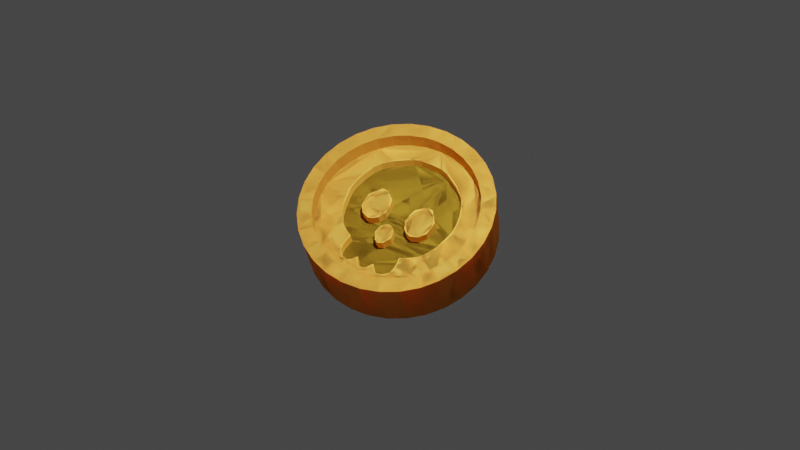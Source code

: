 # Source: Gold_Coin.blend  (saved by Blender 3.6.11; exported with 4.5.12 LTS)
import bpy
from mathutils import Matrix  # noqa: F401  (used for matrix-valued properties, if any)

bpy.ops.wm.read_factory_settings(use_empty=True)
scene = bpy.context.scene
scene.name = 'Scene'

# ---- collections
col_collection = bpy.data.collections.new('Collection'); scene.collection.children.link(col_collection)

# ---- materials (node trees are filled in below, after node groups)
mat_material_001 = bpy.data.materials.new('Material.001')
mat_material_001.use_transparent_shadow = False
mat_material_001.diffuse_color = (1.0, 0.5064, 0.07616, 1.0)
mat_material_001.roughness = 0.5
mat_material_002 = bpy.data.materials.new('Material.002')
mat_material_002.use_transparent_shadow = False
mat_material_002.diffuse_color = (0.3694, 0.2145, 0.01982, 1.0)
mat_material_002.metallic = 0.1119

# ---- material node trees

# ---- world
world_world = bpy.data.worlds.new('World'); scene.world = world_world
world_world.use_nodes = True; world_world.node_tree.nodes.clear()
_N = world_world.node_tree.nodes; _L = world_world.node_tree.links
n0 = _N.new('ShaderNodeOutputWorld'); n0.name = 'World Output'; n0.location = (300, 300)
n1 = _N.new('ShaderNodeBackground'); n1.name = 'Background'; n1.location = (10, 300)
n1.inputs[0].default_value = (0.05088, 0.05088, 0.05088, 1.0)
_L.new(n1.outputs[0], n0.inputs[0])
n0.is_active_output = True
world_world.color = (0.05088, 0.05088, 0.05088)
world_world.use_sun_shadow = False
world_world.sun_shadow_jitter_overblur = 0.0

# ---- cameras
cam_camera = bpy.data.cameras.new('Camera')
cam_camera.clip_end = 100.0
cam_camera.ortho_scale = 7.314

# ---- lights
light_light = bpy.data.lights.new('Light', 'POINT')
light_light.transmission_factor = 0.0
light_light.energy = 1000.0
light_light.shadow_soft_size = 0.1
light_light.shadow_maximum_resolution = 0.006
light_light.use_absolute_resolution = True

# ---- meshes
me_cylinder = bpy.data.meshes.new('Cylinder')
me_cylinder.from_pydata([(0.0, 0.8481, -1.0), (0.0, 0.8493, 1.0), (0.1654, 0.8318, -1.0), (0.1657, 0.833, 1.0), (0.3245, 0.7835, -1.0), (0.325, 0.7846, 1.0), (0.4712, 0.7051, -1.0), (0.4718, 0.7061, 1.0), (0.5997, 0.5997, -1.0), (0.6005, 0.6005, 1.0), (0.7051, 0.4712, -1.0), (0.7061, 0.4718, 1.0), (0.7835, 0.3245, -1.0), (0.7846, 0.325, 1.0), (0.8318, 0.1654, -1.0), (0.833, 0.1657, 1.0), (0.8481, 0.0, -1.0), (0.8493, 0.0, 1.0), (0.8318, -0.1654, -1.0), (0.833, -0.1657, 1.0), (0.7835, -0.3245, -1.0), (0.7846, -0.325, 1.0), (0.7051, -0.4712, -1.0), (0.7061, -0.4718, 1.0), (0.5997, -0.5997, -1.0), (0.6005, -0.6005, 1.0), (0.4712, -0.7051, -1.0), (0.4718, -0.7061, 1.0), (0.3245, -0.7835, -1.0), (0.325, -0.7846, 1.0), (0.1654, -0.8318, -1.0), (0.1657, -0.833, 1.0), (0.0, -0.8481, -1.0), (0.0, -0.8493, 1.0), (-0.1654, -0.8318, -1.0), (-0.1657, -0.833, 1.0), (-0.3245, -0.7835, -1.0), (-0.325, -0.7846, 1.0), (-0.4712, -0.7051, -1.0), (-0.4718, -0.7061, 1.0), (-0.5997, -0.5997, -1.0), (-0.6005, -0.6005, 1.0), (-0.7051, -0.4712, -1.0), (-0.7061, -0.4718, 1.0), (-0.7835, -0.3245, -1.0), (-0.7846, -0.325, 1.0), (-0.8318, -0.1654, -1.0), (-0.833, -0.1657, 1.0), (-0.8481, 0.0, -1.0), (-0.8493, 0.0, 1.0), (-0.8318, 0.1654, -1.0), (-0.833, 0.1657, 1.0), (-0.7835, 0.3245, -1.0), (-0.7846, 0.325, 1.0), (-0.7051, 0.4712, -1.0), (-0.7061, 0.4718, 1.0), (-0.5997, 0.5997, -1.0), (-0.6005, 0.6005, 1.0), (-0.4712, 0.7051, -1.0), (-0.4718, 0.7061, 1.0), (-0.3245, 0.7835, -1.0), (-0.325, 0.7846, 1.0), (-0.1654, 0.8318, -1.0), (-0.1657, 0.833, 1.0), (0.1951, 0.9808, 1.0), (0.0, 1.0, 1.0), (0.3827, 0.9239, 1.0), (0.5556, 0.8315, 1.0), (0.7071, 0.7071, 1.0), (0.8315, 0.5556, 1.0), (0.9239, 0.3827, 1.0), (0.9808, 0.1951, 1.0), (1.0, 0.0, 1.0), (0.9808, -0.1951, 1.0), (0.9239, -0.3827, 1.0), (0.8315, -0.5556, 1.0), (0.7071, -0.7071, 1.0), (0.5556, -0.8315, 1.0), (0.3827, -0.9239, 1.0), (0.1951, -0.9808, 1.0), (0.0, -1.0, 1.0), (-0.1951, -0.9808, 1.0), (-0.3827, -0.9239, 1.0), (-0.5556, -0.8315, 1.0), (-0.7071, -0.7071, 1.0), (-0.8315, -0.5556, 1.0), (-0.9239, -0.3827, 1.0), (-0.9808, -0.1951, 1.0), (-1.0, 0.0, 1.0), (-0.9808, 0.1951, 1.0), (-0.9239, 0.3827, 1.0), (-0.8315, 0.5556, 1.0), (-0.7071, 0.7071, 1.0), (-0.5556, 0.8315, 1.0), (-0.3827, 0.9239, 1.0), (-0.1951, 0.9808, 1.0), (0.1657, 0.833, 0.374), (0.0, 0.8493, 0.374), (0.325, 0.7846, 0.374), (0.4718, 0.7061, 0.374), (0.6005, 0.6005, 0.374), (0.7061, 0.4718, 0.374), (0.7846, 0.325, 0.374), (0.833, 0.1657, 0.374), (0.8493, 0.0, 0.374), (0.833, -0.1657, 0.374), (0.7846, -0.325, 0.374), (0.7061, -0.4718, 0.374), (0.6005, -0.6005, 0.374), (0.4718, -0.7061, 0.374), (0.325, -0.7846, 0.374), (0.1657, -0.833, 0.374), (0.0, -0.8493, 0.374), (-0.1657, -0.833, 0.374), (-0.325, -0.7846, 0.374), (-0.4718, -0.7061, 0.374), (-0.6005, -0.6005, 0.374), (-0.7061, -0.4718, 0.374), (-0.7846, -0.325, 0.374), (-0.833, -0.1657, 0.374), (-0.8493, 0.0, 0.374), (-0.833, 0.1657, 0.374), (-0.7846, 0.325, 0.374), (-0.7061, 0.4718, 0.374), (-0.6005, 0.6005, 0.374), (-0.4718, 0.7061, 0.374), (-0.325, 0.7846, 0.374), (-0.1657, 0.833, 0.374), (0.007596, 0.6665, 0.374), (0.1177, 0.6627, 0.374), (0.2507, 0.621, 0.374), (0.3684, 0.5526, 0.374), (0.4786, 0.4463, 0.374), (0.5583, 0.3209, 0.374), (0.5963, 0.2032, 0.374), (0.6153, 0.03607, 0.374), (0.5849, -0.09306, 0.374), (0.5355, -0.2146, 0.374), (0.4672, -0.3285, 0.374), (0.3684, -0.4121, 0.374), (0.2962, -0.4349, 0.374), (0.3076, -0.5222, 0.374), (0.3114, -0.5792, 0.374), (0.2886, -0.6362, 0.374), (0.2469, -0.6818, 0.374), (0.1747, -0.697, 0.374), (0.1291, -0.6666, 0.374), (0.09115, -0.6134, 0.374), (0.07976, -0.6628, 0.374), (0.02659, -0.697, 0.374), (-0.03418, -0.7007, 0.374), (-0.06077, -0.6666, 0.374), (-0.08356, -0.6248, 0.374), (-0.1101, -0.6514, 0.374), (-0.1367, -0.6856, 0.374), (-0.1747, -0.6932, 0.374), (-0.2317, -0.6818, 0.374), (-0.2886, -0.6286, 0.374), (-0.3, -0.5602, 0.374), (-0.2962, -0.4957, 0.374), (-0.2849, -0.4463, 0.374), (-0.357, -0.4083, 0.374), (-0.4444, -0.3475, 0.374), (-0.5089, -0.2716, 0.374), (-0.5545, -0.1576, 0.374), (-0.5811, -0.04369, 0.374), (-0.6001, 0.05126, 0.374), (-0.5963, 0.1386, 0.374), (-0.5735, 0.245, 0.374), (-0.5317, 0.3589, 0.374), (-0.4748, 0.4501, 0.374), (-0.376, 0.5336, 0.374), (-0.2621, 0.602, 0.374), (-0.1861, 0.6438, 0.374), (-0.08735, 0.6703, 0.374), (-2.98e-08, -0.15, 0.374), (-0.04937, -0.1766, 0.374), (-0.08356, -0.2412, 0.374), (-0.07596, -0.302, 0.374), (-0.04558, -0.3551, 0.374), (-0.01139, -0.3893, 0.374), (0.04558, -0.3703, 0.374), (0.06077, -0.3399, 0.374), (0.09115, -0.2906, 0.374), (0.08356, -0.2374, 0.374), (0.06836, -0.1994, 0.374), (0.04558, -0.1728, 0.374), (-0.2279, 0.188, 0.374), (-0.3, 0.188, 0.374), (-0.3342, 0.1348, 0.374), (-0.3722, 0.07025, 0.374), (-0.3912, 0.001886, 0.374), (-0.376, -0.06268, 0.374), (-0.338, -0.1424, 0.374), (-0.2735, -0.1614, 0.374), (-0.2089, -0.1614, 0.374), (-0.1633, -0.1159, 0.374), (-0.1177, -0.05508, 0.374), (-0.1215, 0.02467, 0.374), (-0.1595, 0.09684, 0.374), (0.2393, 0.1918, 0.374), (0.1899, 0.1538, 0.374), (0.1367, 0.112, 0.374), (0.1177, 0.03227, 0.374), (0.1291, -0.06268, 0.374), (0.1519, -0.1272, 0.374), (0.2013, -0.1652, 0.374), (0.2507, -0.1804, 0.374), (0.3304, -0.15, 0.374), (0.3836, -0.08167, 0.374), (0.3912, -0.001912, 0.374), (0.3912, 0.06645, 0.374), (0.3418, 0.131, 0.374), (0.007596, 0.6665, -0.003605), (0.1177, 0.6627, -0.003605), (0.2507, 0.621, -0.003605), (0.3684, 0.5526, -0.003605), (0.4786, 0.4463, -0.003605), (0.5583, 0.3209, -0.003605), (0.5963, 0.2032, -0.003605), (0.6153, 0.03607, -0.003605), (0.5849, -0.09306, -0.003605), (0.5355, -0.2146, -0.003605), (0.4672, -0.3285, -0.003605), (0.3684, -0.4121, -0.003605), (0.2962, -0.4349, -0.003605), (0.3076, -0.5222, -0.003605), (0.3114, -0.5792, -0.003605), (0.2886, -0.6362, -0.003605), (0.2469, -0.6818, -0.003605), (0.1747, -0.697, -0.003605), (0.1291, -0.6666, -0.003605), (0.09115, -0.6134, -0.003605), (0.07976, -0.6628, -0.003605), (0.02659, -0.697, -0.003605), (-0.03418, -0.7007, -0.003605), (-0.06077, -0.6666, -0.003605), (-0.08356, -0.6248, -0.003605), (-0.1101, -0.6514, -0.003605), (-0.1367, -0.6856, -0.003605), (-0.1747, -0.6932, -0.003605), (-0.2317, -0.6818, -0.003605), (-0.2886, -0.6286, -0.003605), (-0.3, -0.5602, -0.003605), (-0.2962, -0.4957, -0.003605), (-0.2849, -0.4463, -0.003605), (-0.357, -0.4083, -0.003605), (-0.4444, -0.3475, -0.003605), (-0.5089, -0.2716, -0.003605), (-0.5545, -0.1576, -0.003605), (-0.5811, -0.04369, -0.003605), (-0.6001, 0.05126, -0.003605), (-0.5963, 0.1386, -0.003605), (-0.5735, 0.245, -0.003605), (-0.5317, 0.3589, -0.003605), (-0.4748, 0.4501, -0.003605), (-0.376, 0.5336, -0.003605), (-0.2621, 0.602, -0.003605), (-0.1861, 0.6438, -0.003605), (-0.08735, 0.6703, -0.003605), (-3.145e-08, -0.15, -0.003605), (-0.04937, -0.1766, -0.003605), (-0.08356, -0.2412, -0.003605), (-0.07596, -0.302, -0.003605), (-0.04558, -0.3551, -0.003605), (-0.01139, -0.3893, -0.003605), (0.04558, -0.3703, -0.003605), (0.06077, -0.3399, -0.003605), (0.09115, -0.2906, -0.003605), (0.08356, -0.2374, -0.003605), (0.06836, -0.1994, -0.003605), (0.04558, -0.1728, -0.003605), (-0.2279, 0.188, -0.003605), (-0.3, 0.188, -0.003605), (-0.3342, 0.1348, -0.003605), (-0.3722, 0.07025, -0.003605), (-0.3912, 0.001886, -0.003605), (-0.376, -0.06268, -0.003605), (-0.338, -0.1424, -0.003605), (-0.2735, -0.1614, -0.003605), (-0.2089, -0.1614, -0.003605), (-0.1633, -0.1159, -0.003605), (-0.1177, -0.05508, -0.003605), (-0.1215, 0.02467, -0.003605), (-0.1595, 0.09684, -0.003605), (0.2393, 0.1918, -0.003605), (0.1899, 0.1538, -0.003605), (0.1367, 0.112, -0.003605), (0.1177, 0.03227, -0.003605), (0.1291, -0.06268, -0.003605), (0.1519, -0.1272, -0.003605), (0.2013, -0.1652, -0.003605), (0.2507, -0.1804, -0.003605), (0.3304, -0.15, -0.003605), (0.3836, -0.08167, -0.003605), (0.3912, -0.001912, -0.003605), (0.3912, 0.06645, -0.003605), (0.3418, 0.131, -0.003605), (0.0, 1.0, -1.0), (0.1951, 0.9808, -1.0), (0.3827, 0.9239, -1.0), (0.5556, 0.8315, -1.0), (0.7071, 0.7071, -1.0), (0.8315, 0.5556, -1.0), (0.9239, 0.3827, -1.0), (0.9808, 0.1951, -1.0), (1.0, 0.0, -1.0), (0.9808, -0.1951, -1.0), (0.9239, -0.3827, -1.0), (0.8315, -0.5556, -1.0), (0.7071, -0.7071, -1.0), (0.5556, -0.8315, -1.0), (0.3827, -0.9239, -1.0), (0.1951, -0.9808, -1.0), (0.0, -1.0, -1.0), (-0.1951, -0.9808, -1.0), (-0.3827, -0.9239, -1.0), (-0.5556, -0.8315, -1.0), (-0.7071, -0.7071, -1.0), (-0.8315, -0.5556, -1.0), (-0.9239, -0.3827, -1.0), (-0.9808, -0.1951, -1.0), (-1.0, 0.0, -1.0), (-0.9808, 0.1951, -1.0), (-0.9239, 0.3827, -1.0), (-0.8315, 0.5556, -1.0), (-0.7071, 0.7071, -1.0), (-0.5556, 0.8315, -1.0), (-0.3827, 0.9239, -1.0), (-0.1951, 0.9808, -1.0), (1.232e-09, 0.8481, -0.3707), (0.1654, 0.8318, -0.3707), (0.3245, 0.7835, -0.3707), (0.4712, 0.7051, -0.3707), (0.5997, 0.5997, -0.3707), (0.7051, 0.4712, -0.3707), (0.7835, 0.3245, -0.3707), (0.8318, 0.1654, -0.3707), (0.8481, 0.0, -0.3707), (0.8318, -0.1654, -0.3707), (0.7835, -0.3245, -0.3707), (0.7051, -0.4712, -0.3707), (0.5997, -0.5997, -0.3707), (0.4712, -0.7051, -0.3707), (0.3245, -0.7835, -0.3707), (0.1654, -0.8318, -0.3707), (1.232e-09, -0.8481, -0.3707), (-0.1654, -0.8318, -0.3707), (-0.3245, -0.7835, -0.3707), (-0.4712, -0.7051, -0.3707), (-0.5997, -0.5997, -0.3707), (-0.7051, -0.4712, -0.3707), (-0.7835, -0.3245, -0.3707), (-0.8318, -0.1654, -0.3707), (-0.8481, 0.0, -0.3707), (-0.8318, 0.1654, -0.3707), (-0.7835, 0.3245, -0.3707), (-0.7051, 0.4712, -0.3707), (-0.5997, 0.5997, -0.3707), (-0.4712, 0.7051, -0.3707), (-0.3245, 0.7835, -0.3707), (-0.1654, 0.8318, -0.3707), (-0.3004, -0.4291, -0.3707), (-0.308, -0.4974, -0.3707), (-0.3042, -0.5696, -0.3707), (-0.2814, -0.6342, -0.3707), (-0.2244, -0.6911, -0.3707), (-0.1675, -0.6949, -0.3707), (-0.0991, -0.6569, -0.3707), (-0.08391, -0.6038, -0.3707), (-0.04593, -0.6797, -0.3707), (0.01104, -0.7025, -0.3707), (0.07561, -0.6759, -0.3707), (0.0984, -0.6152, -0.3707), (0.1212, -0.6531, -0.3707), (0.1706, -0.6987, -0.3707), (0.2541, -0.6797, -0.3707), (0.2997, -0.6266, -0.3707), (0.3225, -0.5316, -0.3707), (0.3035, -0.4518, -0.3707), (0.3491, -0.4101, -0.3707), (0.406, -0.3797, -0.3707), (0.4554, -0.3227, -0.3707), (0.5124, -0.2695, -0.3707), (0.5542, -0.1632, -0.3707), (0.5959, -0.03786, -0.3707), (0.6073, 0.1103, -0.3707), (0.5883, 0.1976, -0.3707), (0.5542, 0.3381, -0.3707), (0.4934, 0.4179, -0.3707), (0.4326, 0.4939, -0.3707), (0.3415, 0.5698, -0.3707), (0.1896, 0.642, -0.3707), (0.04902, 0.6724, -0.3707), (-0.1371, 0.6572, -0.3707), (-0.289, 0.585, -0.3707), (-0.3802, 0.5242, -0.3707), (-0.4675, 0.4559, -0.3707), (-0.5359, 0.3571, -0.3707), (-0.5928, 0.2128, -0.3707), (-0.5966, 0.06469, -0.3707), (-0.5852, -0.06065, -0.3707), (-0.5511, -0.1708, -0.3707), (-0.4865, -0.2923, -0.3707), (-0.4143, -0.3721, -0.3707), (-0.3384, -0.4177, -0.3707), (0.002181, -0.3939, -0.3707), (-0.0263, -0.3813, -0.3707), (-0.05795, -0.3401, -0.3707), (-0.0896, -0.2768, -0.3707), (-0.08011, -0.2135, -0.3707), (-0.04213, -0.1629, -0.3707), (0.01801, -0.1471, -0.3707), (0.06548, -0.1819, -0.3707), (0.0908, -0.2262, -0.3707), (0.0908, -0.2705, -0.3707), (0.08447, -0.3148, -0.3707), (0.04966, -0.3591, -0.3707), (-0.0009841, -0.3813, -0.3707), (-0.3017, -0.1597, -0.3707), (-0.3491, -0.1186, -0.3707), (-0.3745, -0.0616, -0.3707), (-0.384, -0.01729, -0.3707), (-0.384, 0.03019, -0.3707), (-0.3681, 0.0745, -0.3707), (-0.346, 0.1156, -0.3707), (-0.3238, 0.1505, -0.3707), (-0.2985, 0.1758, -0.3707), (-0.2574, 0.1884, -0.3707), (-0.2289, 0.1884, -0.3707), (-0.2004, 0.1694, -0.3707), (-0.1814, 0.1473, -0.3707), (-0.1656, 0.1251, -0.3707), (-0.1371, 0.09665, -0.3707), (-0.1307, 0.065, -0.3707), (-0.1213, 0.03019, -0.3707), (-0.1149, -0.01412, -0.3707), (-0.1244, -0.03944, -0.3707), (-0.1434, -0.09008, -0.3707), (-0.1751, -0.1312, -0.3707), (-0.2099, -0.1597, -0.3707), (-0.251, -0.1692, -0.3707), (0.2459, -0.1787, -0.3707), (0.2016, -0.1629, -0.3707), (0.1668, -0.1312, -0.3707), (0.1383, -0.06476, -0.3707), (0.1256, -0.01412, -0.3707), (0.1161, 0.02702, -0.3707), (0.1256, 0.06817, -0.3707), (0.1446, 0.103, -0.3707), (0.1668, 0.1315, -0.3707), (0.1858, 0.1536, -0.3707), (0.2142, 0.1789, -0.3707), (0.2554, 0.1884, -0.3707), (0.2902, 0.1853, -0.3707), (0.3282, 0.1536, -0.3707), (0.3567, 0.1251, -0.3707), (0.3662, 0.09349, -0.3707), (0.3788, 0.06184, -0.3707), (0.3851, 0.02386, -0.3707), (0.3915, -0.04577, -0.3707), (0.3788, -0.09641, -0.3707), (0.3377, -0.1312, -0.3707), (0.2934, -0.1597, -0.3707), (-0.3004, -0.4291, -0.04432), (-0.308, -0.4974, -0.04432), (-0.3042, -0.5696, -0.04432), (-0.2814, -0.6342, -0.04432), (-0.2244, -0.6911, -0.04432), (-0.1675, -0.6949, -0.04432), (-0.0991, -0.6569, -0.04432), (-0.08391, -0.6038, -0.04432), (-0.04593, -0.6797, -0.04432), (0.01104, -0.7025, -0.04432), (0.07561, -0.6759, -0.04432), (0.0984, -0.6152, -0.04432), (0.1212, -0.6531, -0.04432), (0.1706, -0.6987, -0.04432), (0.2541, -0.6797, -0.04432), (0.2997, -0.6266, -0.04432), (0.3225, -0.5316, -0.04432), (0.3035, -0.4518, -0.04432), (0.3491, -0.4101, -0.04432), (0.406, -0.3797, -0.04432), (0.4554, -0.3227, -0.04432), (0.5124, -0.2695, -0.04432), (0.5542, -0.1632, -0.04432), (0.5959, -0.03786, -0.04432), (0.6073, 0.1103, -0.04432), (0.5883, 0.1976, -0.04432), (0.5542, 0.3381, -0.04432), (0.4934, 0.4179, -0.04432), (0.4326, 0.4939, -0.04432), (0.3415, 0.5698, -0.04432), (0.1896, 0.642, -0.04432), (0.04902, 0.6724, -0.04432), (-0.1371, 0.6572, -0.04432), (-0.289, 0.585, -0.04432), (-0.3802, 0.5242, -0.04432), (-0.4675, 0.4559, -0.04432), (-0.5359, 0.3571, -0.04432), (-0.5928, 0.2128, -0.04432), (-0.5966, 0.06469, -0.04432), (-0.5852, -0.06065, -0.04432), (-0.5511, -0.1708, -0.04432), (-0.4865, -0.2923, -0.04432), (-0.4143, -0.3721, -0.04432), (-0.3384, -0.4177, -0.04432), (0.002181, -0.3939, -0.04432), (-0.0263, -0.3813, -0.04432), (-0.05795, -0.3401, -0.04432), (-0.0896, -0.2768, -0.04432), (-0.08011, -0.2135, -0.04432), (-0.04213, -0.1629, -0.04432), (0.01801, -0.1471, -0.04432), (0.06548, -0.1819, -0.04432), (0.0908, -0.2262, -0.04432), (0.0908, -0.2705, -0.04432), (0.08447, -0.3148, -0.04432), (0.04966, -0.3591, -0.04432), (-0.3017, -0.1597, -0.04432), (-0.3491, -0.1186, -0.04432), (-0.3745, -0.0616, -0.04432), (-0.384, -0.01729, -0.04432), (-0.384, 0.03019, -0.04432), (-0.3681, 0.0745, -0.04432), (-0.346, 0.1156, -0.04432), (-0.3238, 0.1505, -0.04432), (-0.2985, 0.1758, -0.04432), (-0.2574, 0.1884, -0.04432), (-0.2289, 0.1884, -0.04432), (-0.2004, 0.1694, -0.04432), (-0.1814, 0.1473, -0.04432), (-0.1656, 0.1251, -0.04432), (-0.1371, 0.09665, -0.04432), (-0.1307, 0.065, -0.04432), (-0.1213, 0.03019, -0.04432), (-0.1149, -0.01412, -0.04432), (-0.1244, -0.03944, -0.04432), (-0.1434, -0.09008, -0.04432), (-0.1751, -0.1312, -0.04432), (-0.2099, -0.1597, -0.04432), (-0.251, -0.1692, -0.04432), (0.2459, -0.1787, -0.04432), (0.2016, -0.1629, -0.04432), (0.1668, -0.1312, -0.04432), (0.1383, -0.06476, -0.04432), (0.1256, -0.01412, -0.04432), (0.1161, 0.02702, -0.04432), (0.1256, 0.06817, -0.04432), (0.1446, 0.103, -0.04432), (0.1668, 0.1315, -0.04432), (0.1858, 0.1536, -0.04432), (0.2142, 0.1789, -0.04432), (0.2554, 0.1884, -0.04432), (0.2902, 0.1853, -0.04432), (0.3282, 0.1536, -0.04432), (0.3567, 0.1251, -0.04432), (0.3662, 0.09349, -0.04432), (0.3788, 0.06184, -0.04432), (0.3851, 0.02386, -0.04432), (0.3915, -0.04577, -0.04432), (0.3788, -0.09641, -0.04432), (0.3377, -0.1312, -0.04432), (0.2934, -0.1597, -0.04432)], [], [(298, 65, 64, 299), (299, 64, 66, 300), (300, 66, 67, 301), (301, 67, 68, 302), (302, 68, 69, 303), (303, 69, 70, 304), (304, 70, 71, 305), (305, 71, 72, 306), (306, 72, 73, 307), (307, 73, 74, 308), (308, 74, 75, 309), (309, 75, 76, 310), (310, 76, 77, 311), (311, 77, 78, 312), (312, 78, 79, 313), (313, 79, 80, 314), (314, 80, 81, 315), (315, 81, 82, 316), (316, 82, 83, 317), (317, 83, 84, 318), (318, 84, 85, 319), (319, 85, 86, 320), (320, 86, 87, 321), (321, 87, 88, 322), (322, 88, 89, 323), (323, 89, 90, 324), (324, 90, 91, 325), (325, 91, 92, 326), (326, 92, 93, 327), (327, 93, 94, 328), (33, 31, 111, 112), (328, 94, 95, 329), (329, 95, 65, 298), (42, 44, 352, 351), (1, 3, 64, 65), (3, 5, 66, 64), (5, 7, 67, 66), (7, 9, 68, 67), (9, 11, 69, 68), (11, 13, 70, 69), (13, 15, 71, 70), (15, 17, 72, 71), (17, 19, 73, 72), (19, 21, 74, 73), (21, 23, 75, 74), (23, 25, 76, 75), (25, 27, 77, 76), (27, 29, 78, 77), (29, 31, 79, 78), (31, 33, 80, 79), (33, 35, 81, 80), (35, 37, 82, 81), (37, 39, 83, 82), (39, 41, 84, 83), (41, 43, 85, 84), (43, 45, 86, 85), (45, 47, 87, 86), (47, 49, 88, 87), (49, 51, 89, 88), (51, 53, 90, 89), (53, 55, 91, 90), (55, 57, 92, 91), (57, 59, 93, 92), (59, 61, 94, 93), (61, 63, 95, 94), (63, 1, 65, 95), (96, 97, 127, 126, 125, 124, 123, 122, 121, 120, 166, 167, 168, 169, 170, 171, 172, 173, 174, 128, 129, 130, 131, 132, 133, 134, 135, 104, 103, 102, 101, 100, 99, 98), (7, 5, 98, 99), (61, 59, 125, 126), (35, 33, 112, 113), (9, 7, 99, 100), (63, 61, 126, 127), (37, 35, 113, 114), (11, 9, 100, 101), (1, 63, 127, 97), (39, 37, 114, 115), (13, 11, 101, 102), (41, 39, 115, 116), (15, 13, 102, 103), (43, 41, 116, 117), (17, 15, 103, 104), (45, 43, 117, 118), (19, 17, 104, 105), (47, 45, 118, 119), (21, 19, 105, 106), (49, 47, 119, 120), (23, 21, 106, 107), (51, 49, 120, 121), (25, 23, 107, 108), (53, 51, 121, 122), (27, 25, 108, 109), (55, 53, 122, 123), (29, 27, 109, 110), (3, 1, 97, 96), (57, 55, 123, 124), (31, 29, 110, 111), (5, 3, 96, 98), (59, 57, 124, 125), (104, 135, 136, 137, 138, 139, 140, 141, 142, 143, 144, 145, 146, 147, 148, 149, 150, 151, 152, 153, 154, 155, 156, 157, 158, 159, 160, 161, 162, 163, 164, 165, 166, 120, 119, 118, 117, 116, 115, 114, 113, 112, 111, 110, 109, 108, 107, 106, 105), (138, 137, 222, 223), (191, 192, 193, 194, 195, 196, 197, 198, 199, 187, 188, 189, 190), (164, 163, 248, 249), (212, 200, 201, 202, 203, 204, 205, 206, 207, 208, 209, 210, 211), (183, 184, 185, 186, 175, 176, 177, 178, 179, 180, 181, 182), (190, 189, 274, 275), (250, 249, 248, 262, 261, 260, 271, 270, 269, 268, 223, 222, 221, 220, 296, 295, 294, 293, 292, 291, 290, 289, 282, 281, 280, 279, 278, 277, 276), (275, 274, 273, 272, 284, 283, 282, 289, 288, 287, 286, 285, 297, 296, 220, 219, 218, 217, 216, 215, 214, 213, 259, 258, 257, 256, 255, 254, 253, 252, 251, 250, 276), (267, 266, 265, 264, 263, 262, 248, 247, 246, 245, 244, 243, 242, 241, 240, 239, 238, 237, 236, 235, 234, 233, 232, 231, 230, 229, 228, 227, 226, 225, 224, 223, 268), (191, 190, 275, 276), (165, 164, 249, 250), (139, 138, 223, 224), (192, 191, 276, 277), (166, 165, 250, 251), (140, 139, 224, 225), (193, 192, 277, 278), (167, 166, 251, 252), (141, 140, 225, 226), (194, 193, 278, 279), (168, 167, 252, 253), (142, 141, 226, 227), (195, 194, 279, 280), (169, 168, 253, 254), (143, 142, 227, 228), (196, 195, 280, 281), (170, 169, 254, 255), (144, 143, 228, 229), (197, 196, 281, 282), (171, 170, 255, 256), (145, 144, 229, 230), (198, 197, 282, 283), (172, 171, 256, 257), (146, 145, 230, 231), (199, 198, 283, 284), (173, 172, 257, 258), (147, 146, 231, 232), (187, 199, 284, 272), (174, 173, 258, 259), (148, 147, 232, 233), (201, 200, 285, 286), (128, 174, 259, 213), (149, 148, 233, 234), (202, 201, 286, 287), (176, 175, 260, 261), (150, 149, 234, 235), (203, 202, 287, 288), (177, 176, 261, 262), (151, 150, 235, 236), (204, 203, 288, 289), (178, 177, 262, 263), (152, 151, 236, 237), (205, 204, 289, 290), (179, 178, 263, 264), (153, 152, 237, 238), (206, 205, 290, 291), (180, 179, 264, 265), (154, 153, 238, 239), (207, 206, 291, 292), (181, 180, 265, 266), (155, 154, 239, 240), (129, 128, 213, 214), (208, 207, 292, 293), (182, 181, 266, 267), (156, 155, 240, 241), (130, 129, 214, 215), (209, 208, 293, 294), (183, 182, 267, 268), (157, 156, 241, 242), (131, 130, 215, 216), (210, 209, 294, 295), (184, 183, 268, 269), (158, 157, 242, 243), (132, 131, 216, 217), (211, 210, 295, 296), (185, 184, 269, 270), (159, 158, 243, 244), (133, 132, 217, 218), (212, 211, 296, 297), (186, 185, 270, 271), (160, 159, 244, 245), (134, 133, 218, 219), (200, 212, 297, 285), (175, 186, 271, 260), (161, 160, 245, 246), (135, 134, 219, 220), (188, 187, 272, 273), (162, 161, 246, 247), (136, 135, 220, 221), (189, 188, 273, 274), (163, 162, 247, 248), (137, 136, 221, 222), (2, 0, 298, 299), (4, 2, 299, 300), (6, 4, 300, 301), (8, 6, 301, 302), (10, 8, 302, 303), (12, 10, 303, 304), (14, 12, 304, 305), (16, 14, 305, 306), (18, 16, 306, 307), (20, 18, 307, 308), (22, 20, 308, 309), (24, 22, 309, 310), (26, 24, 310, 311), (28, 26, 311, 312), (30, 28, 312, 313), (32, 30, 313, 314), (34, 32, 314, 315), (36, 34, 315, 316), (38, 36, 316, 317), (40, 38, 317, 318), (42, 40, 318, 319), (44, 42, 319, 320), (46, 44, 320, 321), (48, 46, 321, 322), (50, 48, 322, 323), (52, 50, 323, 324), (54, 52, 324, 325), (56, 54, 325, 326), (58, 56, 326, 327), (60, 58, 327, 328), (62, 60, 328, 329), (0, 62, 329, 298), (330, 331, 332, 333, 334, 335, 336, 337, 386, 387, 388, 389, 390, 391, 392, 393, 394, 395, 396, 397, 398, 399, 400, 355, 356, 357, 358, 359, 360, 361), (16, 18, 339, 338), (44, 46, 353, 352), (18, 20, 340, 339), (46, 48, 354, 353), (20, 22, 341, 340), (48, 50, 355, 354), (22, 24, 342, 341), (50, 52, 356, 355), (24, 26, 343, 342), (52, 54, 357, 356), (26, 28, 344, 343), (0, 2, 331, 330), (54, 56, 358, 357), (28, 30, 345, 344), (2, 4, 332, 331), (56, 58, 359, 358), (30, 32, 346, 345), (4, 6, 333, 332), (58, 60, 360, 359), (32, 34, 347, 346), (6, 8, 334, 333), (60, 62, 361, 360), (34, 36, 348, 347), (8, 10, 335, 334), (62, 0, 330, 361), (36, 38, 349, 348), (10, 12, 336, 335), (38, 40, 350, 349), (12, 14, 337, 336), (40, 42, 351, 350), (14, 16, 338, 337), (355, 400, 401, 402, 403, 404, 405, 362, 363, 364, 365, 366, 367, 368, 369, 370, 371, 372, 373, 374, 375, 376, 377, 378, 379, 380, 381, 382, 383, 384, 385, 386, 337, 338, 339, 340, 341, 342, 343, 344, 345, 346, 347, 348, 349, 350, 351, 352, 353, 354), (450, 449, 550, 551), (487, 486, 561, 560, 559, 558, 557, 556, 555, 554, 553, 552, 551, 550, 549, 548, 537, 536, 535, 534, 533, 532, 531, 530, 529, 528, 527, 526, 525, 524, 523, 503, 502, 501, 500, 499, 498, 497, 496, 495, 494, 493, 492, 491, 490, 489, 488), (400, 399, 501, 502), (449, 448, 549, 550), (399, 398, 500, 501), (416, 417, 406, 418, 407, 408, 409, 410, 411, 412, 413, 414, 415), (418, 406, 407), (461, 462, 463, 442, 443, 444, 445, 446, 447, 448, 449, 450, 451, 452, 453, 454, 455, 456, 457, 458, 459, 460), (437, 438, 439, 440, 441, 419, 420, 421, 422, 423, 424, 425, 426, 427, 428, 429, 430, 431, 432, 433, 434, 435, 436), (503, 523, 522, 521, 520, 542, 541, 540, 539, 538, 537, 548, 547, 546, 545, 544, 543, 564, 563, 562, 561, 486, 485, 484, 517, 516, 515, 514, 513, 512, 511, 505, 504), (505, 511, 510, 509, 508, 482, 481, 480, 479, 478, 477, 476, 475, 474, 473, 472, 471, 470, 469, 468, 467, 466, 465, 464, 507, 506), (482, 508, 519, 518, 517, 484, 483), (401, 400, 502, 503), (451, 450, 551, 552), (402, 401, 503, 504), (452, 451, 552, 553), (403, 402, 504, 505), (453, 452, 553, 554), (404, 403, 505, 506), (454, 453, 554, 555), (405, 404, 506, 507), (455, 454, 555, 556), (362, 405, 507, 464), (456, 455, 556, 557), (457, 456, 557, 558), (458, 457, 558, 559), (407, 406, 508, 509), (459, 458, 559, 560), (408, 407, 509, 510), (460, 459, 560, 561), (409, 408, 510, 511), (461, 460, 561, 562), (410, 409, 511, 512), (462, 461, 562, 563), (411, 410, 512, 513), (463, 462, 563, 564), (412, 411, 513, 514), (363, 362, 464, 465), (442, 463, 564, 543), (413, 412, 514, 515), (364, 363, 465, 466), (414, 413, 515, 516), (365, 364, 466, 467), (415, 414, 516, 517), (366, 365, 467, 468), (416, 415, 517, 518), (367, 366, 468, 469), (417, 416, 518, 519), (368, 367, 469, 470), (406, 417, 519, 508), (369, 368, 470, 471), (370, 369, 471, 472), (420, 419, 520, 521), (371, 370, 472, 473), (421, 420, 521, 522), (372, 371, 473, 474), (422, 421, 522, 523), (373, 372, 474, 475), (423, 422, 523, 524), (374, 373, 475, 476), (424, 423, 524, 525), (375, 374, 476, 477), (425, 424, 525, 526), (376, 375, 477, 478), (426, 425, 526, 527), (377, 376, 478, 479), (427, 426, 527, 528), (378, 377, 479, 480), (428, 427, 528, 529), (379, 378, 480, 481), (429, 428, 529, 530), (380, 379, 481, 482), (430, 429, 530, 531), (381, 380, 482, 483), (431, 430, 531, 532), (382, 381, 483, 484), (432, 431, 532, 533), (383, 382, 484, 485), (433, 432, 533, 534), (384, 383, 485, 486), (434, 433, 534, 535), (385, 384, 486, 487), (435, 434, 535, 536), (386, 385, 487, 488), (436, 435, 536, 537), (387, 386, 488, 489), (437, 436, 537, 538), (388, 387, 489, 490), (438, 437, 538, 539), (389, 388, 490, 491), (439, 438, 539, 540), (390, 389, 491, 492), (440, 439, 540, 541), (391, 390, 492, 493), (441, 440, 541, 542), (392, 391, 493, 494), (419, 441, 542, 520), (393, 392, 494, 495), (443, 442, 543, 544), (394, 393, 495, 496), (444, 443, 544, 545), (395, 394, 496, 497), (445, 444, 545, 546), (396, 395, 497, 498), (446, 445, 546, 547), (397, 396, 498, 499), (447, 446, 547, 548), (398, 397, 499, 500), (448, 447, 548, 549)])
me_cylinder.polygons.foreach_set('material_index', [0, 0, 0, 0, 0, 0, 0, 0, 0, 0, 0, 0, 0, 0, 0, 0, 0, 0, 0, 0, 0, 0, 0, 0, 0, 0, 0, 0, 0, 0, 0, 0, 0, 0, 0, 0, 0, 0, 0, 0, 0, 0, 0, 0, 0, 0, 0, 0, 0, 0, 0, 0, 0, 0, 0, 0, 0, 0, 0, 0, 0, 0, 0, 0, 0, 0, 0, 0, 0, 0, 0, 0, 0, 0, 0, 0, 0, 0, 0, 0, 0, 0, 0, 0, 0, 0, 0, 0, 0, 0, 0, 0, 0, 0, 0, 0, 0, 0, 0, 0, 0, 0, 0, 0, 0, 1, 1, 1, 0, 0, 0, 0, 0, 0, 0, 0, 0, 0, 0, 0, 0, 0, 0, 0, 0, 0, 0, 0, 0, 0, 0, 0, 0, 0, 0, 0, 0, 0, 0, 0, 0, 0, 0, 0, 0, 0, 0, 0, 0, 0, 0, 0, 0, 0, 0, 0, 0, 0, 0, 0, 0, 0, 0, 0, 0, 0, 0, 0, 0, 0, 0, 0, 0, 0, 0, 0, 0, 0, 0, 0, 0, 0, 0, 0, 0, 0, 0, 0, 0, 0, 0, 0, 0, 0, 0, 0, 0, 0, 0, 0, 0, 0, 0, 0, 0, 0, 0, 0, 0, 0, 0, 0, 0, 0, 0, 0, 0, 0, 0, 0, 0, 0, 0, 0, 0, 0, 0, 0, 0, 0, 0, 0, 0, 0, 0, 0, 0, 0, 0, 0, 0, 0, 0, 0, 0, 0, 0, 0, 0, 0, 0, 0, 0, 0, 0, 0, 1, 0, 0, 0, 0, 0, 0, 0, 1, 1, 1, 0, 0, 0, 0, 0, 0, 0, 0, 0, 0, 0, 0, 0, 0, 0, 0, 0, 0, 0, 0, 0, 0, 0, 0, 0, 0, 0, 0, 0, 0, 0, 0, 0, 0, 0, 0, 0, 0, 0, 0, 0, 0, 0, 0, 0, 0, 0, 0, 0, 0, 0, 0, 0, 0, 0, 0, 0, 0, 0, 0, 0, 0, 0, 0, 0, 0, 0, 0, 0, 0, 0, 0, 0, 0, 0, 0, 0, 0, 0, 0, 0, 0, 0, 0, 0, 0, 0, 0, 0, 0, 0, 0, 0, 0, 0, 0, 0])
_uv = me_cylinder.uv_layers.new(name='UVMap')
_uv.uv.foreach_set('vector', [1.0, 0.5, 1.0, 1.0, 0.9688, 1.0, 0.9688, 0.5, 0.9688, 0.5, 0.9688, 1.0, 0.9375, 1.0, 0.9375, 0.5, 0.9375, 0.5, 0.9375, 1.0, 0.9062, 1.0, 0.9062, 0.5, 0.9062, 0.5, 0.9062, 1.0, 0.875, 1.0, 0.875, 0.5, 0.875, 0.5, 0.875, 1.0, 0.8438, 1.0, 0.8438, 0.5, 0.8438, 0.5, 0.8438, 1.0, 0.8125, 1.0, 0.8125, 0.5, 0.8125, 0.5, 0.8125, 1.0, 0.7812, 1.0, 0.7812, 0.5, 0.7812, 0.5, 0.7812, 1.0, 0.75, 1.0, 0.75, 0.5, 0.75, 0.5, 0.75, 1.0, 0.7188, 1.0, 0.7188, 0.5, 0.7188, 0.5, 0.7188, 1.0, 0.6875, 1.0, 0.6875, 0.5, 0.6875, 0.5, 0.6875, 1.0, 0.6562, 1.0, 0.6562, 0.5, 0.6562, 0.5, 0.6562, 1.0, 0.625, 1.0, 0.625, 0.5, 0.625, 0.5, 0.625, 1.0, 0.5938, 1.0, 0.5938, 0.5, 0.5938, 0.5, 0.5938, 1.0, 0.5625, 1.0, 0.5625, 0.5, 0.5625, 0.5, 0.5625, 1.0, 0.5312, 1.0, 0.5312, 0.5, 0.5312, 0.5, 0.5312, 1.0, 0.5, 1.0, 0.5, 0.5, 0.5, 0.5, 0.5, 1.0, 0.4688, 1.0, 0.4688, 0.5, 0.4688, 0.5, 0.4688, 1.0, 0.4375, 1.0, 0.4375, 0.5, 0.4375, 0.5, 0.4375, 1.0, 0.4062, 1.0, 0.4062, 0.5, 0.4062, 0.5, 0.4062, 1.0, 0.375, 1.0, 0.375, 0.5, 0.375, 0.5, 0.375, 1.0, 0.3438, 1.0, 0.3438, 0.5, 0.3438, 0.5, 0.3438, 1.0, 0.3125, 1.0, 0.3125, 0.5, 0.3125, 0.5, 0.3125, 1.0, 0.2812, 1.0, 0.2812, 0.5, 0.2812, 0.5, 0.2812, 1.0, 0.25, 1.0, 0.25, 0.5, 0.25, 0.5, 0.25, 1.0, 0.2188, 1.0, 0.2188, 0.5, 0.2188, 0.5, 0.2188, 1.0, 0.1875, 1.0, 0.1875, 0.5, 0.1875, 0.5, 0.1875, 1.0, 0.1562, 1.0, 0.1562, 0.5, 0.1562, 0.5, 0.1562, 1.0, 0.125, 1.0, 0.125, 0.5, 0.125, 0.5, 0.125, 1.0, 0.09375, 1.0, 0.09375, 0.5, 0.09375, 0.5, 0.09375, 1.0, 0.0625, 1.0, 0.0625, 0.5, 0.25, 0.04617, 0.2898, 0.05009, 0.2898, 0.05009, 0.25, 0.04617, 0.0625, 0.5, 0.0625, 1.0, 0.03125, 1.0, 0.03125, 0.5, 0.03125, 0.5, 0.03125, 1.0, 0.0, 1.0, 0.0, 0.5, 0.5808, 0.1369, 0.562, 0.1721, 0.562, 0.1721, 0.5808, 0.1369, 0.25, 0.4538, 0.2898, 0.4499, 0.2968, 0.4854, 0.25, 0.49, 0.2898, 0.4499, 0.328, 0.4383, 0.3418, 0.4717, 0.2968, 0.4854, 0.328, 0.4383, 0.3632, 0.4195, 0.3833, 0.4496, 0.3418, 0.4717, 0.3632, 0.4195, 0.3941, 0.3941, 0.4197, 0.4197, 0.3833, 0.4496, 0.3941, 0.3941, 0.4195, 0.3632, 0.4496, 0.3833, 0.4197, 0.4197, 0.4195, 0.3632, 0.4383, 0.328, 0.4717, 0.3418, 0.4496, 0.3833, 0.4383, 0.328, 0.4499, 0.2898, 0.4854, 0.2968, 0.4717, 0.3418, 0.4499, 0.2898, 0.4538, 0.25, 0.49, 0.25, 0.4854, 0.2968, 0.4538, 0.25, 0.4499, 0.2102, 0.4854, 0.2032, 0.49, 0.25, 0.4499, 0.2102, 0.4383, 0.172, 0.4717, 0.1582, 0.4854, 0.2032, 0.4383, 0.172, 0.4195, 0.1368, 0.4496, 0.1167, 0.4717, 0.1582, 0.4195, 0.1368, 0.3941, 0.1059, 0.4197, 0.08029, 0.4496, 0.1167, 0.3941, 0.1059, 0.3632, 0.08053, 0.3833, 0.05045, 0.4197, 0.08029, 0.3632, 0.08053, 0.328, 0.06169, 0.3418, 0.02827, 0.3833, 0.05045, 0.328, 0.06169, 0.2898, 0.05009, 0.2968, 0.01461, 0.3418, 0.02827, 0.2898, 0.05009, 0.25, 0.04617, 0.25, 0.01, 0.2968, 0.01461, 0.25, 0.04617, 0.2102, 0.05009, 0.2032, 0.01461, 0.25, 0.01, 0.2102, 0.05009, 0.172, 0.06169, 0.1582, 0.02827, 0.2032, 0.01461, 0.172, 0.06169, 0.1368, 0.08053, 0.1167, 0.05045, 0.1582, 0.02827, 0.1368, 0.08053, 0.1059, 0.1059, 0.08029, 0.08029, 0.1167, 0.05045, 0.1059, 0.1059, 0.08053, 0.1368, 0.05045, 0.1167, 0.08029, 0.08029, 0.08053, 0.1368, 0.06169, 0.172, 0.02827, 0.1582, 0.05045, 0.1167, 0.06169, 0.172, 0.05009, 0.2102, 0.01461, 0.2032, 0.02827, 0.1582, 0.05009, 0.2102, 0.04617, 0.25, 0.01, 0.25, 0.01461, 0.2032, 0.04617, 0.25, 0.05009, 0.2898, 0.01461, 0.2968, 0.01, 0.25, 0.05009, 0.2898, 0.06169, 0.328, 0.02827, 0.3418, 0.01461, 0.2968, 0.06169, 0.328, 0.08053, 0.3632, 0.05045, 0.3833, 0.02827, 0.3418, 0.08053, 0.3632, 0.1059, 0.3941, 0.08029, 0.4197, 0.05045, 0.3833, 0.1059, 0.3941, 0.1368, 0.4195, 0.1167, 0.4496, 0.08029, 0.4197, 0.1368, 0.4195, 0.172, 0.4383, 0.1582, 0.4717, 0.1167, 0.4496, 0.172, 0.4383, 0.2102, 0.4499, 0.2032, 0.4854, 0.1582, 0.4717, 0.2102, 0.4499, 0.25, 0.4538, 0.25, 0.49, 0.2032, 0.4854, 0.2898, 0.4499, 0.25, 0.4538, 0.2102, 0.4499, 0.172, 0.4383, 0.1368, 0.4195, 0.1059, 0.3941, 0.08053, 0.3632, 0.06169, 0.328, 0.05009, 0.2898, 0.04617, 0.25, 0.106, 0.2623, 0.1069, 0.2833, 0.1124, 0.3088, 0.1224, 0.3361, 0.1361, 0.358, 0.1598, 0.3781, 0.1871, 0.3945, 0.2053, 0.4045, 0.229, 0.4109, 0.2518, 0.41, 0.2783, 0.4091, 0.3102, 0.399, 0.3384, 0.3826, 0.3649, 0.3571, 0.384, 0.327, 0.3931, 0.2988, 0.3977, 0.2587, 0.4538, 0.25, 0.4499, 0.2898, 0.4383, 0.328, 0.4195, 0.3632, 0.3941, 0.3941, 0.3632, 0.4195, 0.328, 0.4383, 0.3632, 0.4195, 0.328, 0.4383, 0.328, 0.4383, 0.3632, 0.4195, 0.172, 0.4383, 0.1368, 0.4195, 0.1368, 0.4195, 0.172, 0.4383, 0.2102, 0.05009, 0.25, 0.04617, 0.25, 0.04617, 0.2102, 0.05009, 0.3941, 0.3941, 0.3632, 0.4195, 0.3632, 0.4195, 0.3941, 0.3941, 0.2102, 0.4499, 0.172, 0.4383, 0.172, 0.4383, 0.2102, 0.4499, 0.172, 0.06169, 0.2102, 0.05009, 0.2102, 0.05009, 0.172, 0.06169, 0.4195, 0.3632, 0.3941, 0.3941, 0.3941, 0.3941, 0.4195, 0.3632, 0.25, 0.4538, 0.2102, 0.4499, 0.2102, 0.4499, 0.25, 0.4538, 0.1368, 0.08053, 0.172, 0.06169, 0.172, 0.06169, 0.1368, 0.08053, 0.4383, 0.328, 0.4195, 0.3632, 0.4195, 0.3632, 0.4383, 0.328, 0.1059, 0.1059, 0.1368, 0.08053, 0.1368, 0.08053, 0.1059, 0.1059, 0.4499, 0.2898, 0.4383, 0.328, 0.4383, 0.328, 0.4499, 0.2898, 0.08053, 0.1368, 0.1059, 0.1059, 0.1059, 0.1059, 0.08053, 0.1368, 0.4538, 0.25, 0.4499, 0.2898, 0.4499, 0.2898, 0.4538, 0.25, 0.06169, 0.172, 0.08053, 0.1368, 0.08053, 0.1368, 0.06169, 0.172, 0.4499, 0.2102, 0.4538, 0.25, 0.4538, 0.25, 0.4499, 0.2102, 0.05009, 0.2102, 0.06169, 0.172, 0.06169, 0.172, 0.05009, 0.2102, 0.4383, 0.172, 0.4499, 0.2102, 0.4499, 0.2102, 0.4383, 0.172, 0.04617, 0.25, 0.05009, 0.2102, 0.05009, 0.2102, 0.04617, 0.25, 0.4195, 0.1368, 0.4383, 0.172, 0.4383, 0.172, 0.4195, 0.1368, 0.05009, 0.2898, 0.04617, 0.25, 0.04617, 0.25, 0.05009, 0.2898, 0.3941, 0.1059, 0.4195, 0.1368, 0.4195, 0.1368, 0.3941, 0.1059, 0.06169, 0.328, 0.05009, 0.2898, 0.05009, 0.2898, 0.06169, 0.328, 0.3632, 0.08053, 0.3941, 0.1059, 0.3941, 0.1059, 0.3632, 0.08053, 0.08053, 0.3632, 0.06169, 0.328, 0.06169, 0.328, 0.08053, 0.3632, 0.328, 0.06169, 0.3632, 0.08053, 0.3632, 0.08053, 0.328, 0.06169, 0.2898, 0.4499, 0.25, 0.4538, 0.25, 0.4538, 0.2898, 0.4499, 0.1059, 0.3941, 0.08053, 0.3632, 0.08053, 0.3632, 0.1059, 0.3941, 0.2898, 0.05009, 0.328, 0.06169, 0.328, 0.06169, 0.2898, 0.05009, 0.328, 0.4383, 0.2898, 0.4499, 0.2898, 0.4499, 0.328, 0.4383, 0.1368, 0.4195, 0.1059, 0.3941, 0.1059, 0.3941, 0.1368, 0.4195, 0.4538, 0.25, 0.3977, 0.2587, 0.3904, 0.2277, 0.3785, 0.1985, 0.3621, 0.1711, 0.3384, 0.1511, 0.3211, 0.1456, 0.3238, 0.1247, 0.3247, 0.111, 0.3193, 0.09732, 0.3092, 0.08638, 0.2919, 0.08273, 0.281, 0.09002, 0.2719, 0.1028, 0.2691, 0.09094, 0.2564, 0.08273, 0.2418, 0.08182, 0.2354, 0.09002, 0.2299, 0.1001, 0.2236, 0.09367, 0.2172, 0.08547, 0.2081, 0.08364, 0.1944, 0.08638, 0.1807, 0.09914, 0.178, 0.1155, 0.1789, 0.131, 0.1816, 0.1429, 0.1643, 0.152, 0.1434, 0.1666, 0.1279, 0.1848, 0.1169, 0.2122, 0.1105, 0.2395, 0.106, 0.2623, 0.04617, 0.25, 0.05009, 0.2102, 0.06169, 0.172, 0.08053, 0.1368, 0.1059, 0.1059, 0.1368, 0.08053, 0.172, 0.06169, 0.2102, 0.05009, 0.25, 0.04617, 0.2898, 0.05009, 0.328, 0.06169, 0.3632, 0.08053, 0.3941, 0.1059, 0.4195, 0.1368, 0.4383, 0.172, 0.4499, 0.2102, 0.3621, 0.1711, 0.3785, 0.1985, 0.3785, 0.1985, 0.3621, 0.1711, 0.1561, 0.2505, 0.1598, 0.235, 0.1689, 0.2158, 0.1844, 0.2113, 0.1999, 0.2113, 0.2108, 0.2222, 0.2217, 0.2368, 0.2208, 0.2559, 0.2117, 0.2732, 0.1953, 0.2951, 0.178, 0.2951, 0.1698, 0.2824, 0.1607, 0.2669, 0.1169, 0.2122, 0.1279, 0.1848, 0.1279, 0.1848, 0.1169, 0.2122, 0.332, 0.2814, 0.3074, 0.296, 0.2956, 0.2869, 0.2828, 0.2769, 0.2783, 0.2577, 0.281, 0.235, 0.2865, 0.2195, 0.2983, 0.2103, 0.3102, 0.2067, 0.3293, 0.214, 0.3421, 0.2304, 0.3439, 0.2495, 0.3439, 0.2659, 0.2719, 0.1803, 0.2701, 0.193, 0.2664, 0.2021, 0.2609, 0.2085, 0.25, 0.214, 0.2382, 0.2076, 0.2299, 0.1921, 0.2318, 0.1775, 0.2391, 0.1648, 0.2473, 0.1566, 0.2609, 0.1611, 0.2646, 0.1684, 0.1607, 0.2669, 0.1698, 0.2824, 0.1698, 0.2824, 0.1607, 0.2669, 0.1105, 0.2395, 0.1169, 0.2122, 0.1279, 0.1848, 0.2299, 0.1921, 0.2382, 0.2076, 0.25, 0.214, 0.2609, 0.2085, 0.2664, 0.2021, 0.2701, 0.193, 0.2719, 0.1803, 0.3621, 0.1711, 0.3785, 0.1985, 0.3904, 0.2277, 0.3977, 0.2587, 0.3439, 0.2659, 0.3439, 0.2495, 0.3421, 0.2304, 0.3293, 0.214, 0.3102, 0.2067, 0.2983, 0.2103, 0.2865, 0.2195, 0.281, 0.235, 0.2217, 0.2368, 0.2108, 0.2222, 0.1999, 0.2113, 0.1844, 0.2113, 0.1689, 0.2158, 0.1598, 0.235, 0.1561, 0.2505, 0.1607, 0.2669, 0.1698, 0.2824, 0.178, 0.2951, 0.1953, 0.2951, 0.2117, 0.2732, 0.2208, 0.2559, 0.2217, 0.2368, 0.281, 0.235, 0.2783, 0.2577, 0.2828, 0.2769, 0.2956, 0.2869, 0.3074, 0.296, 0.332, 0.2814, 0.3439, 0.2659, 0.3977, 0.2587, 0.3931, 0.2988, 0.384, 0.327, 0.3649, 0.3571, 0.3384, 0.3826, 0.3102, 0.399, 0.2783, 0.4091, 0.2518, 0.41, 0.229, 0.4109, 0.2053, 0.4045, 0.1871, 0.3945, 0.1598, 0.3781, 0.1361, 0.358, 0.1224, 0.3361, 0.1124, 0.3088, 0.1069, 0.2833, 0.106, 0.2623, 0.1105, 0.2395, 0.1561, 0.2505, 0.2646, 0.1684, 0.2609, 0.1611, 0.2473, 0.1566, 0.2391, 0.1648, 0.2318, 0.1775, 0.2299, 0.1921, 0.1279, 0.1848, 0.1434, 0.1666, 0.1643, 0.152, 0.1816, 0.1429, 0.1789, 0.131, 0.178, 0.1155, 0.1807, 0.09914, 0.1944, 0.08638, 0.2081, 0.08364, 0.2172, 0.08547, 0.2236, 0.09367, 0.2299, 0.1001, 0.2354, 0.09002, 0.2418, 0.08182, 0.2564, 0.08273, 0.2691, 0.09094, 0.2719, 0.1028, 0.281, 0.09002, 0.2919, 0.08273, 0.3092, 0.08638, 0.3193, 0.09732, 0.3247, 0.111, 0.3238, 0.1247, 0.3211, 0.1456, 0.3384, 0.1511, 0.3621, 0.1711, 0.2719, 0.1803, 0.1561, 0.2505, 0.1607, 0.2669, 0.1607, 0.2669, 0.1561, 0.2505, 0.1105, 0.2395, 0.1169, 0.2122, 0.1169, 0.2122, 0.1105, 0.2395, 0.3384, 0.1511, 0.3621, 0.1711, 0.3621, 0.1711, 0.3384, 0.1511, 0.1598, 0.235, 0.1561, 0.2505, 0.1561, 0.2505, 0.1598, 0.235, 0.106, 0.2623, 0.1105, 0.2395, 0.1105, 0.2395, 0.106, 0.2623, 0.3211, 0.1456, 0.3384, 0.1511, 0.3384, 0.1511, 0.3211, 0.1456, 0.1689, 0.2158, 0.1598, 0.235, 0.1598, 0.235, 0.1689, 0.2158, 0.1069, 0.2833, 0.106, 0.2623, 0.106, 0.2623, 0.1069, 0.2833, 0.3238, 0.1247, 0.3211, 0.1456, 0.3211, 0.1456, 0.3238, 0.1247, 0.1844, 0.2113, 0.1689, 0.2158, 0.1689, 0.2158, 0.1844, 0.2113, 0.1124, 0.3088, 0.1069, 0.2833, 0.1069, 0.2833, 0.1124, 0.3088, 0.3247, 0.111, 0.3238, 0.1247, 0.3238, 0.1247, 0.3247, 0.111, 0.1999, 0.2113, 0.1844, 0.2113, 0.1844, 0.2113, 0.1999, 0.2113, 0.1224, 0.3361, 0.1124, 0.3088, 0.1124, 0.3088, 0.1224, 0.3361, 0.3193, 0.09732, 0.3247, 0.111, 0.3247, 0.111, 0.3193, 0.09732, 0.2108, 0.2222, 0.1999, 0.2113, 0.1999, 0.2113, 0.2108, 0.2222, 0.1361, 0.358, 0.1224, 0.3361, 0.1224, 0.3361, 0.1361, 0.358, 0.3092, 0.08638, 0.3193, 0.09732, 0.3193, 0.09732, 0.3092, 0.08638, 0.2217, 0.2368, 0.2108, 0.2222, 0.2108, 0.2222, 0.2217, 0.2368, 0.1598, 0.3781, 0.1361, 0.358, 0.1361, 0.358, 0.1598, 0.3781, 0.2919, 0.08273, 0.3092, 0.08638, 0.3092, 0.08638, 0.2919, 0.08273, 0.2208, 0.2559, 0.2217, 0.2368, 0.2217, 0.2368, 0.2208, 0.2559, 0.1871, 0.3945, 0.1598, 0.3781, 0.1598, 0.3781, 0.1871, 0.3945, 0.281, 0.09002, 0.2919, 0.08273, 0.2919, 0.08273, 0.281, 0.09002, 0.2117, 0.2732, 0.2208, 0.2559, 0.2208, 0.2559, 0.2117, 0.2732, 0.2053, 0.4045, 0.1871, 0.3945, 0.1871, 0.3945, 0.2053, 0.4045, 0.2719, 0.1028, 0.281, 0.09002, 0.281, 0.09002, 0.2719, 0.1028, 0.1953, 0.2951, 0.2117, 0.2732, 0.2117, 0.2732, 0.1953, 0.2951, 0.229, 0.4109, 0.2053, 0.4045, 0.2053, 0.4045, 0.229, 0.4109, 0.2691, 0.09094, 0.2719, 0.1028, 0.2719, 0.1028, 0.2691, 0.09094, 0.2956, 0.2869, 0.3074, 0.296, 0.3074, 0.296, 0.2956, 0.2869, 0.2518, 0.41, 0.229, 0.4109, 0.229, 0.4109, 0.2518, 0.41, 0.2564, 0.08273, 0.2691, 0.09094, 0.2691, 0.09094, 0.2564, 0.08273, 0.2828, 0.2769, 0.2956, 0.2869, 0.2956, 0.2869, 0.2828, 0.2769, 0.2382, 0.2076, 0.25, 0.214, 0.25, 0.214, 0.2382, 0.2076, 0.2418, 0.08182, 0.2564, 0.08273, 0.2564, 0.08273, 0.2418, 0.08182, 0.2783, 0.2577, 0.2828, 0.2769, 0.2828, 0.2769, 0.2783, 0.2577, 0.2299, 0.1921, 0.2382, 0.2076, 0.2382, 0.2076, 0.2299, 0.1921, 0.2354, 0.09002, 0.2418, 0.08182, 0.2418, 0.08182, 0.2354, 0.09002, 0.281, 0.235, 0.2783, 0.2577, 0.2783, 0.2577, 0.281, 0.235, 0.2318, 0.1775, 0.2299, 0.1921, 0.2299, 0.1921, 0.2318, 0.1775, 0.2299, 0.1001, 0.2354, 0.09002, 0.2354, 0.09002, 0.2299, 0.1001, 0.2865, 0.2195, 0.281, 0.235, 0.281, 0.235, 0.2865, 0.2195, 0.2391, 0.1648, 0.2318, 0.1775, 0.2318, 0.1775, 0.2391, 0.1648, 0.2236, 0.09367, 0.2299, 0.1001, 0.2299, 0.1001, 0.2236, 0.09367, 0.2983, 0.2103, 0.2865, 0.2195, 0.2865, 0.2195, 0.2983, 0.2103, 0.2473, 0.1566, 0.2391, 0.1648, 0.2391, 0.1648, 0.2473, 0.1566, 0.2172, 0.08547, 0.2236, 0.09367, 0.2236, 0.09367, 0.2172, 0.08547, 0.3102, 0.2067, 0.2983, 0.2103, 0.2983, 0.2103, 0.3102, 0.2067, 0.2609, 0.1611, 0.2473, 0.1566, 0.2473, 0.1566, 0.2609, 0.1611, 0.2081, 0.08364, 0.2172, 0.08547, 0.2172, 0.08547, 0.2081, 0.08364, 0.2783, 0.4091, 0.2518, 0.41, 0.2518, 0.41, 0.2783, 0.4091, 0.3293, 0.214, 0.3102, 0.2067, 0.3102, 0.2067, 0.3293, 0.214, 0.2646, 0.1684, 0.2609, 0.1611, 0.2609, 0.1611, 0.2646, 0.1684, 0.1944, 0.08638, 0.2081, 0.08364, 0.2081, 0.08364, 0.1944, 0.08638, 0.3102, 0.399, 0.2783, 0.4091, 0.2783, 0.4091, 0.3102, 0.399, 0.3421, 0.2304, 0.3293, 0.214, 0.3293, 0.214, 0.3421, 0.2304, 0.2719, 0.1803, 0.2646, 0.1684, 0.2646, 0.1684, 0.2719, 0.1803, 0.1807, 0.09914, 0.1944, 0.08638, 0.1944, 0.08638, 0.1807, 0.09914, 0.3384, 0.3826, 0.3102, 0.399, 0.3102, 0.399, 0.3384, 0.3826, 0.3439, 0.2495, 0.3421, 0.2304, 0.3421, 0.2304, 0.3439, 0.2495, 0.2701, 0.193, 0.2719, 0.1803, 0.2719, 0.1803, 0.2701, 0.193, 0.178, 0.1155, 0.1807, 0.09914, 0.1807, 0.09914, 0.178, 0.1155, 0.3649, 0.3571, 0.3384, 0.3826, 0.3384, 0.3826, 0.3649, 0.3571, 0.3439, 0.2659, 0.3439, 0.2495, 0.3439, 0.2495, 0.3439, 0.2659, 0.2664, 0.2021, 0.2701, 0.193, 0.2701, 0.193, 0.2664, 0.2021, 0.1789, 0.131, 0.178, 0.1155, 0.178, 0.1155, 0.1789, 0.131, 0.384, 0.327, 0.3649, 0.3571, 0.3649, 0.3571, 0.384, 0.327, 0.332, 0.2814, 0.3439, 0.2659, 0.3439, 0.2659, 0.332, 0.2814, 0.2609, 0.2085, 0.2664, 0.2021, 0.2664, 0.2021, 0.2609, 0.2085, 0.1816, 0.1429, 0.1789, 0.131, 0.1789, 0.131, 0.1816, 0.1429, 0.3931, 0.2988, 0.384, 0.327, 0.384, 0.327, 0.3931, 0.2988, 0.3074, 0.296, 0.332, 0.2814, 0.332, 0.2814, 0.3074, 0.296, 0.25, 0.214, 0.2609, 0.2085, 0.2609, 0.2085, 0.25, 0.214, 0.1643, 0.152, 0.1816, 0.1429, 0.1816, 0.1429, 0.1643, 0.152, 0.3977, 0.2587, 0.3931, 0.2988, 0.3931, 0.2988, 0.3977, 0.2587, 0.178, 0.2951, 0.1953, 0.2951, 0.1953, 0.2951, 0.178, 0.2951, 0.1434, 0.1666, 0.1643, 0.152, 0.1643, 0.152, 0.1434, 0.1666, 0.3904, 0.2277, 0.3977, 0.2587, 0.3977, 0.2587, 0.3904, 0.2277, 0.1698, 0.2824, 0.178, 0.2951, 0.178, 0.2951, 0.1698, 0.2824, 0.1279, 0.1848, 0.1434, 0.1666, 0.1434, 0.1666, 0.1279, 0.1848, 0.3785, 0.1985, 0.3904, 0.2277, 0.3904, 0.2277, 0.3785, 0.1985, 0.7897, 0.4496, 0.75, 0.4535, 0.75, 0.49, 0.7968, 0.4854, 0.8279, 0.438, 0.7897, 0.4496, 0.7968, 0.4854, 0.8418, 0.4717, 0.8631, 0.4192, 0.8279, 0.438, 0.8418, 0.4717, 0.8833, 0.4496, 0.8939, 0.3939, 0.8631, 0.4192, 0.8833, 0.4496, 0.9197, 0.4197, 0.9192, 0.3631, 0.8939, 0.3939, 0.9197, 0.4197, 0.9496, 0.3833, 0.938, 0.3279, 0.9192, 0.3631, 0.9496, 0.3833, 0.9717, 0.3418, 0.9496, 0.2897, 0.938, 0.3279, 0.9717, 0.3418, 0.9854, 0.2968, 0.9535, 0.25, 0.9496, 0.2897, 0.9854, 0.2968, 0.99, 0.25, 0.9496, 0.2103, 0.9535, 0.25, 0.99, 0.25, 0.9854, 0.2032, 0.938, 0.1721, 0.9496, 0.2103, 0.9854, 0.2032, 0.9717, 0.1582, 0.9192, 0.1369, 0.938, 0.1721, 0.9717, 0.1582, 0.9496, 0.1167, 0.8939, 0.1061, 0.9192, 0.1369, 0.9496, 0.1167, 0.9197, 0.08029, 0.8631, 0.08077, 0.8939, 0.1061, 0.9197, 0.08029, 0.8833, 0.05045, 0.8279, 0.06196, 0.8631, 0.08077, 0.8833, 0.05045, 0.8418, 0.02827, 0.7897, 0.05038, 0.8279, 0.06196, 0.8418, 0.02827, 0.7968, 0.01461, 0.75, 0.04646, 0.7897, 0.05038, 0.7968, 0.01461, 0.75, 0.01, 0.7103, 0.05038, 0.75, 0.04646, 0.75, 0.01, 0.7032, 0.01461, 0.6721, 0.06196, 0.7103, 0.05038, 0.7032, 0.01461, 0.6582, 0.02827, 0.6369, 0.08077, 0.6721, 0.06196, 0.6582, 0.02827, 0.6167, 0.05045, 0.6061, 0.1061, 0.6369, 0.08077, 0.6167, 0.05045, 0.5803, 0.08029, 0.5808, 0.1369, 0.6061, 0.1061, 0.5803, 0.08029, 0.5504, 0.1167, 0.562, 0.1721, 0.5808, 0.1369, 0.5504, 0.1167, 0.5283, 0.1582, 0.5504, 0.2103, 0.562, 0.1721, 0.5283, 0.1582, 0.5146, 0.2032, 0.5465, 0.25, 0.5504, 0.2103, 0.5146, 0.2032, 0.51, 0.25, 0.5504, 0.2897, 0.5465, 0.25, 0.51, 0.25, 0.5146, 0.2968, 0.562, 0.3279, 0.5504, 0.2897, 0.5146, 0.2968, 0.5283, 0.3418, 0.5808, 0.3631, 0.562, 0.3279, 0.5283, 0.3418, 0.5504, 0.3833, 0.6061, 0.3939, 0.5808, 0.3631, 0.5504, 0.3833, 0.5803, 0.4197, 0.6369, 0.4192, 0.6061, 0.3939, 0.5803, 0.4197, 0.6167, 0.4496, 0.6721, 0.438, 0.6369, 0.4192, 0.6167, 0.4496, 0.6582, 0.4717, 0.7103, 0.4496, 0.6721, 0.438, 0.6582, 0.4717, 0.7032, 0.4854, 0.75, 0.4535, 0.7103, 0.4496, 0.7032, 0.4854, 0.75, 0.49, 0.75, 0.4535, 0.7897, 0.4496, 0.8279, 0.438, 0.8631, 0.4192, 0.8939, 0.3939, 0.9192, 0.3631, 0.938, 0.3279, 0.9496, 0.2897, 0.8958, 0.2765, 0.8912, 0.2974, 0.883, 0.3312, 0.8684, 0.3503, 0.8538, 0.3685, 0.832, 0.3868, 0.7955, 0.4041, 0.7618, 0.4114, 0.7171, 0.4077, 0.6806, 0.3904, 0.6588, 0.3758, 0.6378, 0.3594, 0.6214, 0.3357, 0.6077, 0.3011, 0.6068, 0.2655, 0.5504, 0.2897, 0.562, 0.3279, 0.5808, 0.3631, 0.6061, 0.3939, 0.6369, 0.4192, 0.6721, 0.438, 0.7103, 0.4496, 0.9535, 0.25, 0.9496, 0.2103, 0.9496, 0.2103, 0.9535, 0.25, 0.562, 0.1721, 0.5504, 0.2103, 0.5504, 0.2103, 0.562, 0.1721, 0.9496, 0.2103, 0.938, 0.1721, 0.938, 0.1721, 0.9496, 0.2103, 0.5504, 0.2103, 0.5465, 0.25, 0.5465, 0.25, 0.5504, 0.2103, 0.938, 0.1721, 0.9192, 0.1369, 0.9192, 0.1369, 0.938, 0.1721, 0.5465, 0.25, 0.5504, 0.2897, 0.5504, 0.2897, 0.5465, 0.25, 0.9192, 0.1369, 0.8939, 0.1061, 0.8939, 0.1061, 0.9192, 0.1369, 0.5504, 0.2897, 0.562, 0.3279, 0.562, 0.3279, 0.5504, 0.2897, 0.8939, 0.1061, 0.8631, 0.08077, 0.8631, 0.08077, 0.8939, 0.1061, 0.562, 0.3279, 0.5808, 0.3631, 0.5808, 0.3631, 0.562, 0.3279, 0.8631, 0.08077, 0.8279, 0.06196, 0.8279, 0.06196, 0.8631, 0.08077, 0.75, 0.4535, 0.7897, 0.4496, 0.7897, 0.4496, 0.75, 0.4535, 0.5808, 0.3631, 0.6061, 0.3939, 0.6061, 0.3939, 0.5808, 0.3631, 0.8279, 0.06196, 0.7897, 0.05038, 0.7897, 0.05038, 0.8279, 0.06196, 0.7897, 0.4496, 0.8279, 0.438, 0.8279, 0.438, 0.7897, 0.4496, 0.6061, 0.3939, 0.6369, 0.4192, 0.6369, 0.4192, 0.6061, 0.3939, 0.7897, 0.05038, 0.75, 0.04646, 0.75, 0.04646, 0.7897, 0.05038, 0.8279, 0.438, 0.8631, 0.4192, 0.8631, 0.4192, 0.8279, 0.438, 0.6369, 0.4192, 0.6721, 0.438, 0.6721, 0.438, 0.6369, 0.4192, 0.75, 0.04646, 0.7103, 0.05038, 0.7103, 0.05038, 0.75, 0.04646, 0.8631, 0.4192, 0.8939, 0.3939, 0.8939, 0.3939, 0.8631, 0.4192, 0.6721, 0.438, 0.7103, 0.4496, 0.7103, 0.4496, 0.6721, 0.438, 0.7103, 0.05038, 0.6721, 0.06196, 0.6721, 0.06196, 0.7103, 0.05038, 0.8939, 0.3939, 0.9192, 0.3631, 0.9192, 0.3631, 0.8939, 0.3939, 0.7103, 0.4496, 0.75, 0.4535, 0.75, 0.4535, 0.7103, 0.4496, 0.6721, 0.06196, 0.6369, 0.08077, 0.6369, 0.08077, 0.6721, 0.06196, 0.9192, 0.3631, 0.938, 0.3279, 0.938, 0.3279, 0.9192, 0.3631, 0.6369, 0.08077, 0.6061, 0.1061, 0.6061, 0.1061, 0.6369, 0.08077, 0.938, 0.3279, 0.9496, 0.2897, 0.9496, 0.2897, 0.938, 0.3279, 0.6061, 0.1061, 0.5808, 0.1369, 0.5808, 0.1369, 0.6061, 0.1061, 0.9496, 0.2897, 0.9535, 0.25, 0.9535, 0.25, 0.9496, 0.2897, 0.5504, 0.2897, 0.6068, 0.2655, 0.6095, 0.2354, 0.6177, 0.209, 0.6332, 0.1798, 0.6506, 0.1607, 0.6688, 0.1498, 0.6779, 0.147, 0.6761, 0.1306, 0.677, 0.1133, 0.6825, 0.0978, 0.6961, 0.08413, 0.7098, 0.08322, 0.7262, 0.09233, 0.7299, 0.1051, 0.739, 0.08687, 0.7527, 0.0814, 0.7681, 0.08778, 0.7736, 0.1024, 0.7791, 0.09325, 0.7909, 0.08231, 0.811, 0.08687, 0.8219, 0.09963, 0.8274, 0.1224, 0.8228, 0.1416, 0.8338, 0.1516, 0.8474, 0.1589, 0.8593, 0.1725, 0.873, 0.1853, 0.883, 0.2108, 0.893, 0.2409, 0.8958, 0.2765, 0.9496, 0.2897, 0.9535, 0.25, 0.9496, 0.2103, 0.938, 0.1721, 0.9192, 0.1369, 0.8939, 0.1061, 0.8631, 0.08077, 0.8279, 0.06196, 0.7897, 0.05038, 0.75, 0.04646, 0.7103, 0.05038, 0.6721, 0.06196, 0.6369, 0.08077, 0.6061, 0.1061, 0.5808, 0.1369, 0.562, 0.1721, 0.5504, 0.2103, 0.5465, 0.25, 0.79, 0.2816, 0.7847, 0.2747, 0.7847, 0.2747, 0.79, 0.2816, 0.893, 0.2409, 0.883, 0.2108, 0.844, 0.239, 0.8424, 0.2557, 0.8409, 0.2648, 0.8379, 0.2724, 0.8356, 0.28, 0.8288, 0.2869, 0.8196, 0.2945, 0.8113, 0.2952, 0.8014, 0.2929, 0.7946, 0.2869, 0.79, 0.2816, 0.7847, 0.2747, 0.7801, 0.2664, 0.7779, 0.2565, 0.7224, 0.2466, 0.7209, 0.2572, 0.7186, 0.2656, 0.7171, 0.2732, 0.7103, 0.28, 0.7065, 0.2854, 0.7019, 0.2907, 0.6951, 0.2952, 0.6882, 0.2952, 0.6784, 0.2922, 0.6723, 0.2861, 0.667, 0.2778, 0.6616, 0.2679, 0.6579, 0.2572, 0.6579, 0.2459, 0.6095, 0.2354, 0.6068, 0.2655, 0.6077, 0.3011, 0.6214, 0.3357, 0.6378, 0.3594, 0.6588, 0.3758, 0.6806, 0.3904, 0.7171, 0.4077, 0.7618, 0.4114, 0.7955, 0.4041, 0.832, 0.3868, 0.8538, 0.3685, 0.8684, 0.3503, 0.883, 0.3312, 0.8912, 0.2974, 0.8958, 0.2765, 0.6068, 0.2655, 0.6077, 0.3011, 0.6077, 0.3011, 0.6068, 0.2655, 0.7847, 0.2747, 0.7801, 0.2664, 0.7801, 0.2664, 0.7847, 0.2747, 0.6077, 0.3011, 0.6214, 0.3357, 0.6214, 0.3357, 0.6077, 0.3011, 0.7703, 0.1744, 0.7619, 0.1638, 0.7505, 0.1555, 0.7498, 0.1585, 0.7437, 0.1585, 0.7361, 0.1684, 0.7285, 0.1836, 0.7308, 0.1988, 0.7399, 0.2109, 0.7543, 0.2147, 0.7657, 0.2064, 0.7718, 0.1957, 0.7718, 0.1851, 0.7498, 0.1585, 0.7505, 0.1555, 0.7437, 0.1585, 0.8409, 0.2269, 0.831, 0.2185, 0.8204, 0.2117, 0.809, 0.2071, 0.7984, 0.2109, 0.79, 0.2185, 0.7832, 0.2345, 0.7801, 0.2466, 0.7779, 0.2565, 0.7801, 0.2664, 0.7847, 0.2747, 0.79, 0.2816, 0.7946, 0.2869, 0.8014, 0.2929, 0.8113, 0.2952, 0.8196, 0.2945, 0.8288, 0.2869, 0.8356, 0.28, 0.8379, 0.2724, 0.8409, 0.2648, 0.8424, 0.2557, 0.844, 0.239, 0.7201, 0.2405, 0.7156, 0.2284, 0.708, 0.2185, 0.6996, 0.2117, 0.6898, 0.2094, 0.6776, 0.2117, 0.6662, 0.2215, 0.6601, 0.2352, 0.6579, 0.2459, 0.6579, 0.2572, 0.6616, 0.2679, 0.667, 0.2778, 0.6723, 0.2861, 0.6784, 0.2922, 0.6882, 0.2952, 0.6951, 0.2952, 0.7019, 0.2907, 0.7065, 0.2854, 0.7103, 0.28, 0.7171, 0.2732, 0.7186, 0.2656, 0.7209, 0.2572, 0.7224, 0.2466, 0.6095, 0.2354, 0.6579, 0.2459, 0.6601, 0.2352, 0.6662, 0.2215, 0.6776, 0.2117, 0.6898, 0.2094, 0.6996, 0.2117, 0.708, 0.2185, 0.7156, 0.2284, 0.7201, 0.2405, 0.7224, 0.2466, 0.7779, 0.2565, 0.7801, 0.2466, 0.7832, 0.2345, 0.79, 0.2185, 0.7984, 0.2109, 0.809, 0.2071, 0.8204, 0.2117, 0.831, 0.2185, 0.8409, 0.2269, 0.844, 0.239, 0.883, 0.2108, 0.873, 0.1853, 0.8593, 0.1725, 0.7718, 0.1851, 0.7718, 0.1957, 0.7657, 0.2064, 0.7543, 0.2147, 0.7399, 0.2109, 0.7308, 0.1988, 0.7285, 0.1836, 0.6332, 0.1798, 0.6177, 0.209, 0.6332, 0.1798, 0.7285, 0.1836, 0.7361, 0.1684, 0.7437, 0.1585, 0.7505, 0.1555, 0.8338, 0.1516, 0.8228, 0.1416, 0.8274, 0.1224, 0.8219, 0.09963, 0.811, 0.08687, 0.7909, 0.08231, 0.7791, 0.09325, 0.7736, 0.1024, 0.7681, 0.08778, 0.7527, 0.0814, 0.739, 0.08687, 0.7299, 0.1051, 0.7262, 0.09233, 0.7098, 0.08322, 0.6961, 0.08413, 0.6825, 0.0978, 0.677, 0.1133, 0.6761, 0.1306, 0.6779, 0.147, 0.6688, 0.1498, 0.6506, 0.1607, 0.8338, 0.1516, 0.7505, 0.1555, 0.7619, 0.1638, 0.7703, 0.1744, 0.7718, 0.1851, 0.8593, 0.1725, 0.8474, 0.1589, 0.6095, 0.2354, 0.6068, 0.2655, 0.6068, 0.2655, 0.6095, 0.2354, 0.7946, 0.2869, 0.79, 0.2816, 0.79, 0.2816, 0.7946, 0.2869, 0.6177, 0.209, 0.6095, 0.2354, 0.6095, 0.2354, 0.6177, 0.209, 0.8014, 0.2929, 0.7946, 0.2869, 0.7946, 0.2869, 0.8014, 0.2929, 0.6332, 0.1798, 0.6177, 0.209, 0.6177, 0.209, 0.6332, 0.1798, 0.8113, 0.2952, 0.8014, 0.2929, 0.8014, 0.2929, 0.8113, 0.2952, 0.6506, 0.1607, 0.6332, 0.1798, 0.6332, 0.1798, 0.6506, 0.1607, 0.8196, 0.2945, 0.8113, 0.2952, 0.8113, 0.2952, 0.8196, 0.2945, 0.6688, 0.1498, 0.6506, 0.1607, 0.6506, 0.1607, 0.6688, 0.1498, 0.8288, 0.2869, 0.8196, 0.2945, 0.8196, 0.2945, 0.8288, 0.2869, 0.6779, 0.147, 0.6688, 0.1498, 0.6688, 0.1498, 0.6779, 0.147, 0.8356, 0.28, 0.8288, 0.2869, 0.8288, 0.2869, 0.8356, 0.28, 0.8379, 0.2724, 0.8356, 0.28, 0.8356, 0.28, 0.8379, 0.2724, 0.8409, 0.2648, 0.8379, 0.2724, 0.8379, 0.2724, 0.8409, 0.2648, 0.7437, 0.1585, 0.7505, 0.1555, 0.7505, 0.1555, 0.7437, 0.1585, 0.8424, 0.2557, 0.8409, 0.2648, 0.8409, 0.2648, 0.8424, 0.2557, 0.7361, 0.1684, 0.7437, 0.1585, 0.7437, 0.1585, 0.7361, 0.1684, 0.844, 0.239, 0.8424, 0.2557, 0.8424, 0.2557, 0.844, 0.239, 0.7285, 0.1836, 0.7361, 0.1684, 0.7361, 0.1684, 0.7285, 0.1836, 0.8409, 0.2269, 0.844, 0.239, 0.844, 0.239, 0.8409, 0.2269, 0.7308, 0.1988, 0.7285, 0.1836, 0.7285, 0.1836, 0.7308, 0.1988, 0.831, 0.2185, 0.8409, 0.2269, 0.8409, 0.2269, 0.831, 0.2185, 0.7399, 0.2109, 0.7308, 0.1988, 0.7308, 0.1988, 0.7399, 0.2109, 0.8204, 0.2117, 0.831, 0.2185, 0.831, 0.2185, 0.8204, 0.2117, 0.7543, 0.2147, 0.7399, 0.2109, 0.7399, 0.2109, 0.7543, 0.2147, 0.6761, 0.1306, 0.6779, 0.147, 0.6779, 0.147, 0.6761, 0.1306, 0.809, 0.2071, 0.8204, 0.2117, 0.8204, 0.2117, 0.809, 0.2071, 0.7657, 0.2064, 0.7543, 0.2147, 0.7543, 0.2147, 0.7657, 0.2064, 0.677, 0.1133, 0.6761, 0.1306, 0.6761, 0.1306, 0.677, 0.1133, 0.7718, 0.1957, 0.7657, 0.2064, 0.7657, 0.2064, 0.7718, 0.1957, 0.6825, 0.0978, 0.677, 0.1133, 0.677, 0.1133, 0.6825, 0.0978, 0.7718, 0.1851, 0.7718, 0.1957, 0.7718, 0.1957, 0.7718, 0.1851, 0.6961, 0.08413, 0.6825, 0.0978, 0.6825, 0.0978, 0.6961, 0.08413, 0.7703, 0.1744, 0.7718, 0.1851, 0.7718, 0.1851, 0.7703, 0.1744, 0.7098, 0.08322, 0.6961, 0.08413, 0.6961, 0.08413, 0.7098, 0.08322, 0.7619, 0.1638, 0.7703, 0.1744, 0.7703, 0.1744, 0.7619, 0.1638, 0.7262, 0.09233, 0.7098, 0.08322, 0.7098, 0.08322, 0.7262, 0.09233, 0.7505, 0.1555, 0.7619, 0.1638, 0.7619, 0.1638, 0.7505, 0.1555, 0.7299, 0.1051, 0.7262, 0.09233, 0.7262, 0.09233, 0.7299, 0.1051, 0.739, 0.08687, 0.7299, 0.1051, 0.7299, 0.1051, 0.739, 0.08687, 0.6662, 0.2215, 0.6776, 0.2117, 0.6776, 0.2117, 0.6662, 0.2215, 0.7527, 0.0814, 0.739, 0.08687, 0.739, 0.08687, 0.7527, 0.0814, 0.6601, 0.2352, 0.6662, 0.2215, 0.6662, 0.2215, 0.6601, 0.2352, 0.7681, 0.08778, 0.7527, 0.0814, 0.7527, 0.0814, 0.7681, 0.08778, 0.6579, 0.2459, 0.6601, 0.2352, 0.6601, 0.2352, 0.6579, 0.2459, 0.7736, 0.1024, 0.7681, 0.08778, 0.7681, 0.08778, 0.7736, 0.1024, 0.6579, 0.2572, 0.6579, 0.2459, 0.6579, 0.2459, 0.6579, 0.2572, 0.7791, 0.09325, 0.7736, 0.1024, 0.7736, 0.1024, 0.7791, 0.09325, 0.6616, 0.2679, 0.6579, 0.2572, 0.6579, 0.2572, 0.6616, 0.2679, 0.7909, 0.08231, 0.7791, 0.09325, 0.7791, 0.09325, 0.7909, 0.08231, 0.667, 0.2778, 0.6616, 0.2679, 0.6616, 0.2679, 0.667, 0.2778, 0.811, 0.08687, 0.7909, 0.08231, 0.7909, 0.08231, 0.811, 0.08687, 0.6723, 0.2861, 0.667, 0.2778, 0.667, 0.2778, 0.6723, 0.2861, 0.8219, 0.09963, 0.811, 0.08687, 0.811, 0.08687, 0.8219, 0.09963, 0.6784, 0.2922, 0.6723, 0.2861, 0.6723, 0.2861, 0.6784, 0.2922, 0.8274, 0.1224, 0.8219, 0.09963, 0.8219, 0.09963, 0.8274, 0.1224, 0.6882, 0.2952, 0.6784, 0.2922, 0.6784, 0.2922, 0.6882, 0.2952, 0.8228, 0.1416, 0.8274, 0.1224, 0.8274, 0.1224, 0.8228, 0.1416, 0.6951, 0.2952, 0.6882, 0.2952, 0.6882, 0.2952, 0.6951, 0.2952, 0.8338, 0.1516, 0.8228, 0.1416, 0.8228, 0.1416, 0.8338, 0.1516, 0.7019, 0.2907, 0.6951, 0.2952, 0.6951, 0.2952, 0.7019, 0.2907, 0.8474, 0.1589, 0.8338, 0.1516, 0.8338, 0.1516, 0.8474, 0.1589, 0.7065, 0.2854, 0.7019, 0.2907, 0.7019, 0.2907, 0.7065, 0.2854, 0.8593, 0.1725, 0.8474, 0.1589, 0.8474, 0.1589, 0.8593, 0.1725, 0.7103, 0.28, 0.7065, 0.2854, 0.7065, 0.2854, 0.7103, 0.28, 0.873, 0.1853, 0.8593, 0.1725, 0.8593, 0.1725, 0.873, 0.1853, 0.7171, 0.2732, 0.7103, 0.28, 0.7103, 0.28, 0.7171, 0.2732, 0.883, 0.2108, 0.873, 0.1853, 0.873, 0.1853, 0.883, 0.2108, 0.7186, 0.2656, 0.7171, 0.2732, 0.7171, 0.2732, 0.7186, 0.2656, 0.893, 0.2409, 0.883, 0.2108, 0.883, 0.2108, 0.893, 0.2409, 0.7209, 0.2572, 0.7186, 0.2656, 0.7186, 0.2656, 0.7209, 0.2572, 0.8958, 0.2765, 0.893, 0.2409, 0.893, 0.2409, 0.8958, 0.2765, 0.7224, 0.2466, 0.7209, 0.2572, 0.7209, 0.2572, 0.7224, 0.2466, 0.8912, 0.2974, 0.8958, 0.2765, 0.8958, 0.2765, 0.8912, 0.2974, 0.7201, 0.2405, 0.7224, 0.2466, 0.7224, 0.2466, 0.7201, 0.2405, 0.883, 0.3312, 0.8912, 0.2974, 0.8912, 0.2974, 0.883, 0.3312, 0.7156, 0.2284, 0.7201, 0.2405, 0.7201, 0.2405, 0.7156, 0.2284, 0.8684, 0.3503, 0.883, 0.3312, 0.883, 0.3312, 0.8684, 0.3503, 0.708, 0.2185, 0.7156, 0.2284, 0.7156, 0.2284, 0.708, 0.2185, 0.8538, 0.3685, 0.8684, 0.3503, 0.8684, 0.3503, 0.8538, 0.3685, 0.6996, 0.2117, 0.708, 0.2185, 0.708, 0.2185, 0.6996, 0.2117, 0.832, 0.3868, 0.8538, 0.3685, 0.8538, 0.3685, 0.832, 0.3868, 0.6898, 0.2094, 0.6996, 0.2117, 0.6996, 0.2117, 0.6898, 0.2094, 0.7955, 0.4041, 0.832, 0.3868, 0.832, 0.3868, 0.7955, 0.4041, 0.6776, 0.2117, 0.6898, 0.2094, 0.6898, 0.2094, 0.6776, 0.2117, 0.7618, 0.4114, 0.7955, 0.4041, 0.7955, 0.4041, 0.7618, 0.4114, 0.7984, 0.2109, 0.809, 0.2071, 0.809, 0.2071, 0.7984, 0.2109, 0.7171, 0.4077, 0.7618, 0.4114, 0.7618, 0.4114, 0.7171, 0.4077, 0.79, 0.2185, 0.7984, 0.2109, 0.7984, 0.2109, 0.79, 0.2185, 0.6806, 0.3904, 0.7171, 0.4077, 0.7171, 0.4077, 0.6806, 0.3904, 0.7832, 0.2345, 0.79, 0.2185, 0.79, 0.2185, 0.7832, 0.2345, 0.6588, 0.3758, 0.6806, 0.3904, 0.6806, 0.3904, 0.6588, 0.3758, 0.7801, 0.2466, 0.7832, 0.2345, 0.7832, 0.2345, 0.7801, 0.2466, 0.6378, 0.3594, 0.6588, 0.3758, 0.6588, 0.3758, 0.6378, 0.3594, 0.7779, 0.2565, 0.7801, 0.2466, 0.7801, 0.2466, 0.7779, 0.2565, 0.6214, 0.3357, 0.6378, 0.3594, 0.6378, 0.3594, 0.6214, 0.3357, 0.7801, 0.2664, 0.7779, 0.2565, 0.7779, 0.2565, 0.7801, 0.2664])
me_cylinder.materials.append(mat_material_001)
me_cylinder.materials.append(mat_material_002)
me_cylinder.update()

# ---- objects
ob_light = bpy.data.objects.new('Light', light_light)
ob_camera = bpy.data.objects.new('Camera', cam_camera)
ob_cylinder = bpy.data.objects.new('Cylinder', me_cylinder)
ob_empty = bpy.data.objects.new('Empty', None)

# ---- transforms, parenting, visibility, modifiers, constraints
ob_light.location = (2.018, -1.111, 3.811)
ob_light.rotation_euler = (0.6503, 0.05522, 1.866)
ob_light.lock_rotations_4d = False
ob_light.empty_display_type = 'ARROWS'
ob_light.color = (0.0, 0.0, 0.0, 0.0)
ob_light.lineart.crease_threshold = 0.0
ob_camera.location = (7.359, -6.926, 4.958)
ob_camera.rotation_euler = (1.109, 0.0, 0.8149)
ob_camera.lock_rotations_4d = False
ob_camera.empty_display_type = 'ARROWS'
ob_camera.color = (0.0, 0.0, 0.0, 0.0)
ob_camera.display_type = 'WIRE'
ob_camera.lineart.crease_threshold = 0.0
ob_cylinder.location = (0.0, 0.0, 0.0)
ob_cylinder.rotation_euler = (0.5254, 0.1759, 0.2782)
ob_cylinder.scale = (1.0, 1.0, 0.2716)
_m = ob_cylinder.modifiers.new('Mirror', 'MIRROR')
ob_empty.location = (0.0, 0.0, -0.2713)
ob_empty.scale = (0.3751, 0.3751, 0.3751)
ob_empty.empty_display_type = 'IMAGE'
ob_empty.empty_display_size = 5.0

# ---- collection membership
col_collection.objects.link(ob_light)
col_collection.objects.link(ob_camera)
col_collection.objects.link(ob_cylinder)
col_collection.objects.link(ob_empty)

# ---- scene / render settings (as saved in the file)
scene.camera = ob_camera
scene.frame_start = 1; scene.frame_end = 250; scene.frame_set(1)
scene.render.engine = 'BLENDER_EEVEE_NEXT'
scene.cycles.sampling_pattern = 'TABULATED_SOBOL'
scene.view_settings.view_transform = 'Filmic'
bpy.context.view_layer.update()
